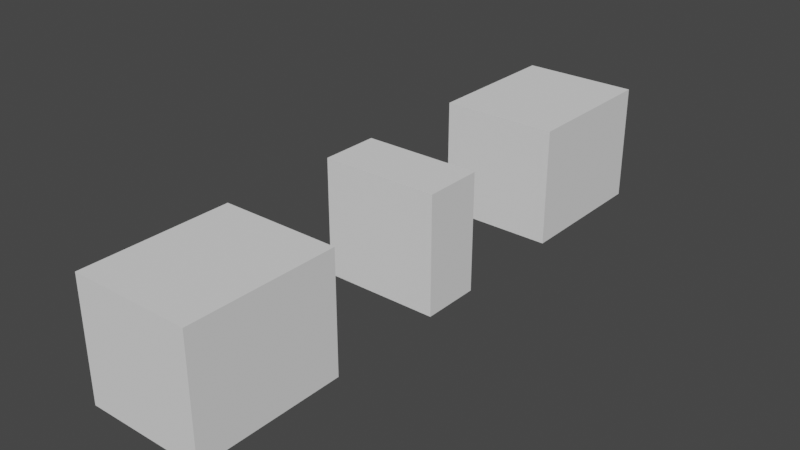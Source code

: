 # Source: ShrineCeiling.blend  (saved by Blender 2.80.75; exported with 4.5.12 LTS)
import bpy
from mathutils import Matrix  # noqa: F401  (used for matrix-valued properties, if any)

bpy.ops.wm.read_factory_settings(use_empty=True)
scene = bpy.context.scene
scene.name = 'Scene'

# ---- collections
col_collection = bpy.data.collections.new('Collection'); scene.collection.children.link(col_collection)

# ---- world
world_world = bpy.data.worlds.new('World'); scene.world = world_world
world_world.use_nodes = True; world_world.node_tree.nodes.clear()
_N = world_world.node_tree.nodes; _L = world_world.node_tree.links
n0 = _N.new('ShaderNodeOutputWorld'); n0.name = 'World Output'; n0.location = (300, 300)
n1 = _N.new('ShaderNodeBackground'); n1.name = 'Background'; n1.location = (10, 300)
n1.inputs[0].default_value = (0.05088, 0.05088, 0.05088, 1.0)
_L.new(n1.outputs[0], n0.inputs[0])
n0.is_active_output = True
world_world.color = (0.05088, 0.05088, 0.05088)
world_world.use_sun_shadow = False
world_world.sun_shadow_jitter_overblur = 0.0

# ---- meshes
me_cube_005 = bpy.data.meshes.new('Cube.005')
me_cube_005.from_pydata([(-1.0, -1.0, -1.0), (-1.0, -1.0, 1.0), (-1.0, 1.0, -1.0), (-1.0, 1.0, 1.0), (1.0, -1.0, -1.0), (1.0, -1.0, 1.0), (1.0, 1.0, -1.0), (1.0, 1.0, 1.0), (1.0, 0.1, 1.0), (-1.0, 0.1, 1.0), (-1.0, 0.1, -1.0), (1.0, 0.1, -1.0), (1.0, 0.5, -1.0), (1.0, 0.5, 1.0), (-1.0, 0.5, 1.0), (-1.0, 0.5, -1.0), (1.0, -0.5, 1.0), (-1.0, -0.5, 1.0), (-1.0, -0.5, -1.0), (1.0, -0.5, -1.0), (1.0, -0.1, 1.0), (1.0, -0.1, -1.0), (-1.0, -0.1, 1.0), (-1.0, -0.1, -1.0)], [], [(0, 1, 17, 18), (2, 3, 7, 6), (6, 7, 13, 12), (4, 5, 1, 0), (2, 6, 12, 15), (7, 3, 14, 13), (14, 15, 12, 13), (8, 9, 22, 20), (11, 8, 20, 21), (15, 14, 3, 2), (10, 11, 21, 23), (8, 11, 10, 9), (22, 23, 21, 20), (18, 19, 4, 0), (23, 22, 9, 10), (19, 16, 5, 4), (17, 16, 19, 18), (16, 17, 1, 5)])
_uv = me_cube_005.uv_layers.new(name='UVMap')
_uv.uv.foreach_set('vector', [0.375, 0.0, 0.625, 0.0, 0.625, 0.0625, 0.375, 0.0625, 0.375, 0.25, 0.625, 0.25, 0.625, 0.5, 0.375, 0.5, 0.375, 0.5, 0.625, 0.5, 0.625, 0.5625, 0.375, 0.5625, 0.375, 0.75, 0.625, 0.75, 0.625, 1.0, 0.375, 1.0, 0.125, 0.5, 0.375, 0.5, 0.375, 0.5625, 0.125, 0.5625, 0.625, 0.5, 0.875, 0.5, 0.875, 0.5625, 0.625, 0.5625, 0.5625, 0.3125, 0.4375, 0.3125, 0.4375, 0.4375, 0.5625, 0.4375, 0.625, 0.6125, 0.875, 0.6125, 0.875, 0.6375, 0.625, 0.6375, 0.375, 0.6125, 0.625, 0.6125, 0.625, 0.6375, 0.375, 0.6375, 0.375, 0.1875, 0.625, 0.1875, 0.625, 0.25, 0.375, 0.25, 0.125, 0.6125, 0.375, 0.6125, 0.375, 0.6375, 0.125, 0.6375, 0.5625, 0.8125, 0.4375, 0.8125, 0.4375, 0.9375, 0.5625, 0.9375, 0.5625, 0.3125, 0.4375, 0.3125, 0.4375, 0.4375, 0.5625, 0.4375, 0.125, 0.6875, 0.375, 0.6875, 0.375, 0.75, 0.125, 0.75, 0.375, 0.1125, 0.625, 0.1125, 0.625, 0.1375, 0.375, 0.1375, 0.375, 0.6875, 0.625, 0.6875, 0.625, 0.75, 0.375, 0.75, 0.5625, 0.9375, 0.5625, 0.8125, 0.4375, 0.8125, 0.4375, 0.9375, 0.625, 0.6875, 0.875, 0.6875, 0.875, 0.75, 0.625, 0.75])
me_cube_005.use_remesh_preserve_volume = False
me_cube_005.use_remesh_preserve_attributes = False
me_cube_005.use_mirror_vertex_groups = False
me_cube_005.update()

# ---- objects
ob_cube = bpy.data.objects.new('Cube', me_cube_005)

# ---- transforms, parenting, visibility, modifiers, constraints
ob_cube.location = (0.0, 0.0, 0.0)
ob_cube.scale = (1.0, 5.0, 1.0)
ob_cube.lineart.crease_threshold = 0.0

# ---- collection membership
col_collection.objects.link(ob_cube)

# ---- scene / render settings (as saved in the file)
scene.frame_start = 1; scene.frame_end = 250; scene.frame_set(1)
scene.render.engine = 'BLENDER_EEVEE_NEXT'
scene.cycles.use_denoising = False
scene.cycles.samples = 128
scene.cycles.sampling_pattern = 'TABULATED_SOBOL'
scene.cycles.use_adaptive_sampling = False
scene.cycles.use_light_tree = False
scene.view_settings.view_transform = 'Filmic'
bpy.context.view_layer.update()

# ---- added for rendering (the .blend has no active camera and no usable light): camera, sun
cam_auto = bpy.data.cameras.new('AutoCamera')
cam_auto.lens = 50.0
cam_auto.sensor_width = 36.0
cam_auto.clip_end = 1000.0
ob_auto_camera = bpy.data.objects.new('AutoCamera', cam_auto)
scene.collection.objects.link(ob_auto_camera)
ob_auto_camera.location = (9.61522, -11.5383, 7.69217)
ob_auto_camera.rotation_euler = (1.09748, -7.21219e-08, 0.694738)
scene.camera = ob_auto_camera
light_auto_sun = bpy.data.lights.new('AutoSun', 'SUN')
light_auto_sun.energy = 3.0
light_auto_sun.angle = 0.0523599
ob_auto_sun = bpy.data.objects.new('AutoSun', light_auto_sun)
scene.collection.objects.link(ob_auto_sun)
ob_auto_sun.rotation_euler = (0.872665, 0.174533, 0.523599)
bpy.context.view_layer.update()

